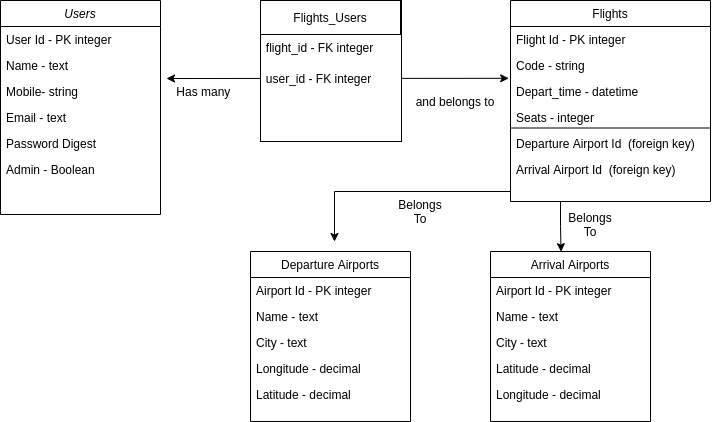

The diagram above was exported from draw.io. Its source (the exported page's mxGraphModel, read from the mxfile embedded in the PNG):
<mxGraphModel dx="943" dy="622" grid="1" gridSize="10" guides="1" tooltips="1" connect="1" arrows="1" fold="1" page="1" pageScale="1" pageWidth="827" pageHeight="1169" math="0" shadow="0">
  <root>
    <mxCell id="WIyWlLk6GJQsqaUBKTNV-0" />
    <mxCell id="WIyWlLk6GJQsqaUBKTNV-1" parent="WIyWlLk6GJQsqaUBKTNV-0" />
    <mxCell id="_bWyDtaWgUvE2twls3tI-25" value="" style="endArrow=classic;startArrow=classic;html=1;entryX=-0.009;entryY=-0.007;entryDx=0;entryDy=0;entryPerimeter=0;" parent="WIyWlLk6GJQsqaUBKTNV-1" target="zkfFHV4jXpPFQw0GAbJ--19" edge="1">
      <mxGeometry width="50" height="50" relative="1" as="geometry">
        <mxPoint x="216" y="197" as="sourcePoint" />
        <mxPoint x="577.2" y="209.82399999999996" as="targetPoint" />
        <Array as="points" />
      </mxGeometry>
    </mxCell>
    <mxCell id="zkfFHV4jXpPFQw0GAbJ--0" value="Users" style="swimlane;fontStyle=2;align=center;verticalAlign=top;childLayout=stackLayout;horizontal=1;startSize=26;horizontalStack=0;resizeParent=1;resizeLast=0;collapsible=1;marginBottom=0;rounded=0;shadow=0;strokeWidth=1;" parent="WIyWlLk6GJQsqaUBKTNV-1" vertex="1">
      <mxGeometry x="50" y="119" width="160" height="214" as="geometry">
        <mxRectangle x="230" y="140" width="160" height="26" as="alternateBounds" />
      </mxGeometry>
    </mxCell>
    <mxCell id="_bWyDtaWgUvE2twls3tI-2" value="User Id - PK integer" style="text;align=left;verticalAlign=top;spacingLeft=4;spacingRight=4;overflow=hidden;rotatable=0;points=[[0,0.5],[1,0.5]];portConstraint=eastwest;" parent="zkfFHV4jXpPFQw0GAbJ--0" vertex="1">
      <mxGeometry y="26" width="160" height="26" as="geometry" />
    </mxCell>
    <mxCell id="zkfFHV4jXpPFQw0GAbJ--1" value="Name - text" style="text;align=left;verticalAlign=top;spacingLeft=4;spacingRight=4;overflow=hidden;rotatable=0;points=[[0,0.5],[1,0.5]];portConstraint=eastwest;" parent="zkfFHV4jXpPFQw0GAbJ--0" vertex="1">
      <mxGeometry y="52" width="160" height="26" as="geometry" />
    </mxCell>
    <mxCell id="PsI8XrVQh7nyAWeYwimi-0" value="Mobile- string" style="text;align=left;verticalAlign=top;spacingLeft=4;spacingRight=4;overflow=hidden;rotatable=0;points=[[0,0.5],[1,0.5]];portConstraint=eastwest;" parent="zkfFHV4jXpPFQw0GAbJ--0" vertex="1">
      <mxGeometry y="78" width="160" height="26" as="geometry" />
    </mxCell>
    <mxCell id="zkfFHV4jXpPFQw0GAbJ--2" value="Email - text" style="text;align=left;verticalAlign=top;spacingLeft=4;spacingRight=4;overflow=hidden;rotatable=0;points=[[0,0.5],[1,0.5]];portConstraint=eastwest;rounded=0;shadow=0;html=0;" parent="zkfFHV4jXpPFQw0GAbJ--0" vertex="1">
      <mxGeometry y="104" width="160" height="26" as="geometry" />
    </mxCell>
    <mxCell id="zkfFHV4jXpPFQw0GAbJ--3" value="Password Digest" style="text;align=left;verticalAlign=top;spacingLeft=4;spacingRight=4;overflow=hidden;rotatable=0;points=[[0,0.5],[1,0.5]];portConstraint=eastwest;rounded=0;shadow=0;html=0;" parent="zkfFHV4jXpPFQw0GAbJ--0" vertex="1">
      <mxGeometry y="130" width="160" height="26" as="geometry" />
    </mxCell>
    <mxCell id="PsI8XrVQh7nyAWeYwimi-1" value="Admin - Boolean" style="text;align=left;verticalAlign=top;spacingLeft=4;spacingRight=4;overflow=hidden;rotatable=0;points=[[0,0.5],[1,0.5]];portConstraint=eastwest;rounded=0;shadow=0;html=0;" parent="zkfFHV4jXpPFQw0GAbJ--0" vertex="1">
      <mxGeometry y="156" width="160" height="26" as="geometry" />
    </mxCell>
    <mxCell id="zkfFHV4jXpPFQw0GAbJ--13" value="Departure Airports" style="swimlane;fontStyle=0;align=center;verticalAlign=top;childLayout=stackLayout;horizontal=1;startSize=26;horizontalStack=0;resizeParent=1;resizeLast=0;collapsible=1;marginBottom=0;rounded=0;shadow=0;strokeWidth=1;" parent="WIyWlLk6GJQsqaUBKTNV-1" vertex="1">
      <mxGeometry x="300" y="370" width="160" height="170" as="geometry">
        <mxRectangle x="340" y="380" width="170" height="26" as="alternateBounds" />
      </mxGeometry>
    </mxCell>
    <mxCell id="zkfFHV4jXpPFQw0GAbJ--14" value="Airport Id - PK integer" style="text;align=left;verticalAlign=top;spacingLeft=4;spacingRight=4;overflow=hidden;rotatable=0;points=[[0,0.5],[1,0.5]];portConstraint=eastwest;" parent="zkfFHV4jXpPFQw0GAbJ--13" vertex="1">
      <mxGeometry y="26" width="160" height="26" as="geometry" />
    </mxCell>
    <mxCell id="_bWyDtaWgUvE2twls3tI-10" value="Name - text" style="text;align=left;verticalAlign=top;spacingLeft=4;spacingRight=4;overflow=hidden;rotatable=0;points=[[0,0.5],[1,0.5]];portConstraint=eastwest;" parent="zkfFHV4jXpPFQw0GAbJ--13" vertex="1">
      <mxGeometry y="52" width="160" height="26" as="geometry" />
    </mxCell>
    <mxCell id="_bWyDtaWgUvE2twls3tI-11" value="City - text" style="text;align=left;verticalAlign=top;spacingLeft=4;spacingRight=4;overflow=hidden;rotatable=0;points=[[0,0.5],[1,0.5]];portConstraint=eastwest;" parent="zkfFHV4jXpPFQw0GAbJ--13" vertex="1">
      <mxGeometry y="78" width="160" height="26" as="geometry" />
    </mxCell>
    <mxCell id="PsI8XrVQh7nyAWeYwimi-4" value="Longitude - decimal" style="text;align=left;verticalAlign=top;spacingLeft=4;spacingRight=4;overflow=hidden;rotatable=0;points=[[0,0.5],[1,0.5]];portConstraint=eastwest;" parent="zkfFHV4jXpPFQw0GAbJ--13" vertex="1">
      <mxGeometry y="104" width="160" height="26" as="geometry" />
    </mxCell>
    <mxCell id="PsI8XrVQh7nyAWeYwimi-5" value="Latitude - decimal" style="text;align=left;verticalAlign=top;spacingLeft=4;spacingRight=4;overflow=hidden;rotatable=0;points=[[0,0.5],[1,0.5]];portConstraint=eastwest;" parent="zkfFHV4jXpPFQw0GAbJ--13" vertex="1">
      <mxGeometry y="130" width="160" height="26" as="geometry" />
    </mxCell>
    <mxCell id="_bWyDtaWgUvE2twls3tI-12" style="edgeStyle=orthogonalEdgeStyle;rounded=0;orthogonalLoop=1;jettySize=auto;html=1;" parent="WIyWlLk6GJQsqaUBKTNV-1" source="zkfFHV4jXpPFQw0GAbJ--17" edge="1">
      <mxGeometry relative="1" as="geometry">
        <mxPoint x="384" y="360" as="targetPoint" />
        <Array as="points">
          <mxPoint x="384" y="310" />
        </Array>
      </mxGeometry>
    </mxCell>
    <mxCell id="zkfFHV4jXpPFQw0GAbJ--17" value="Flights" style="swimlane;fontStyle=0;align=center;verticalAlign=top;childLayout=stackLayout;horizontal=1;startSize=26;horizontalStack=0;resizeParent=1;resizeLast=0;collapsible=1;marginBottom=0;rounded=0;shadow=0;strokeWidth=1;" parent="WIyWlLk6GJQsqaUBKTNV-1" vertex="1">
      <mxGeometry x="560" y="119" width="200" height="201" as="geometry">
        <mxRectangle x="550" y="140" width="160" height="26" as="alternateBounds" />
      </mxGeometry>
    </mxCell>
    <mxCell id="zkfFHV4jXpPFQw0GAbJ--25" value="Flight Id - PK integer" style="text;align=left;verticalAlign=top;spacingLeft=4;spacingRight=4;overflow=hidden;rotatable=0;points=[[0,0.5],[1,0.5]];portConstraint=eastwest;" parent="zkfFHV4jXpPFQw0GAbJ--17" vertex="1">
      <mxGeometry y="26" width="200" height="26" as="geometry" />
    </mxCell>
    <mxCell id="zkfFHV4jXpPFQw0GAbJ--18" value="Code - string" style="text;align=left;verticalAlign=top;spacingLeft=4;spacingRight=4;overflow=hidden;rotatable=0;points=[[0,0.5],[1,0.5]];portConstraint=eastwest;" parent="zkfFHV4jXpPFQw0GAbJ--17" vertex="1">
      <mxGeometry y="52" width="200" height="26" as="geometry" />
    </mxCell>
    <mxCell id="zkfFHV4jXpPFQw0GAbJ--19" value="Depart_time - datetime" style="text;align=left;verticalAlign=top;spacingLeft=4;spacingRight=4;overflow=hidden;rotatable=0;points=[[0,0.5],[1,0.5]];portConstraint=eastwest;rounded=0;shadow=0;html=0;" parent="zkfFHV4jXpPFQw0GAbJ--17" vertex="1">
      <mxGeometry y="78" width="200" height="26" as="geometry" />
    </mxCell>
    <mxCell id="PsI8XrVQh7nyAWeYwimi-2" value="Seats - integer" style="text;align=left;verticalAlign=top;spacingLeft=4;spacingRight=4;overflow=hidden;rotatable=0;points=[[0,0.5],[1,0.5]];portConstraint=eastwest;rounded=0;shadow=0;html=0;" parent="zkfFHV4jXpPFQw0GAbJ--17" vertex="1">
      <mxGeometry y="104" width="200" height="26" as="geometry" />
    </mxCell>
    <mxCell id="PsI8XrVQh7nyAWeYwimi-3" value="" style="endArrow=none;html=1;" parent="zkfFHV4jXpPFQw0GAbJ--17" edge="1">
      <mxGeometry width="50" height="50" relative="1" as="geometry">
        <mxPoint y="127.5" as="sourcePoint" />
        <mxPoint x="200" y="127.5" as="targetPoint" />
        <Array as="points" />
      </mxGeometry>
    </mxCell>
    <mxCell id="zkfFHV4jXpPFQw0GAbJ--24" value="Departure Airport Id  (foreign key)" style="text;align=left;verticalAlign=top;spacingLeft=4;spacingRight=4;overflow=hidden;rotatable=0;points=[[0,0.5],[1,0.5]];portConstraint=eastwest;" parent="zkfFHV4jXpPFQw0GAbJ--17" vertex="1">
      <mxGeometry y="130" width="200" height="26" as="geometry" />
    </mxCell>
    <mxCell id="_bWyDtaWgUvE2twls3tI-9" value="Arrival Airport Id  (foreign key)" style="text;align=left;verticalAlign=top;spacingLeft=4;spacingRight=4;overflow=hidden;rotatable=0;points=[[0,0.5],[1,0.5]];portConstraint=eastwest;" parent="zkfFHV4jXpPFQw0GAbJ--17" vertex="1">
      <mxGeometry y="156" width="200" height="26" as="geometry" />
    </mxCell>
    <mxCell id="_bWyDtaWgUvE2twls3tI-3" value="" style="whiteSpace=wrap;html=1;aspect=fixed;" parent="WIyWlLk6GJQsqaUBKTNV-1" vertex="1">
      <mxGeometry x="310" y="119" width="141" height="141" as="geometry" />
    </mxCell>
    <mxCell id="_bWyDtaWgUvE2twls3tI-4" value="Flights_Users" style="rounded=0;whiteSpace=wrap;html=1;" parent="WIyWlLk6GJQsqaUBKTNV-1" vertex="1">
      <mxGeometry x="310" y="119" width="140" height="34" as="geometry" />
    </mxCell>
    <mxCell id="_bWyDtaWgUvE2twls3tI-13" value="Belongs To" style="text;html=1;strokeColor=none;fillColor=none;align=center;verticalAlign=middle;whiteSpace=wrap;rounded=0;" parent="WIyWlLk6GJQsqaUBKTNV-1" vertex="1">
      <mxGeometry x="440" y="320" width="60" height="20" as="geometry" />
    </mxCell>
    <mxCell id="_bWyDtaWgUvE2twls3tI-14" value="Arrival Airports" style="swimlane;fontStyle=0;align=center;verticalAlign=top;childLayout=stackLayout;horizontal=1;startSize=26;horizontalStack=0;resizeParent=1;resizeLast=0;collapsible=1;marginBottom=0;rounded=0;shadow=0;strokeWidth=1;" parent="WIyWlLk6GJQsqaUBKTNV-1" vertex="1">
      <mxGeometry x="540" y="370" width="160" height="170" as="geometry">
        <mxRectangle x="340" y="380" width="170" height="26" as="alternateBounds" />
      </mxGeometry>
    </mxCell>
    <mxCell id="_bWyDtaWgUvE2twls3tI-15" value="Airport Id - PK integer" style="text;align=left;verticalAlign=top;spacingLeft=4;spacingRight=4;overflow=hidden;rotatable=0;points=[[0,0.5],[1,0.5]];portConstraint=eastwest;" parent="_bWyDtaWgUvE2twls3tI-14" vertex="1">
      <mxGeometry y="26" width="160" height="26" as="geometry" />
    </mxCell>
    <mxCell id="PsI8XrVQh7nyAWeYwimi-6" value="Name - text" style="text;align=left;verticalAlign=top;spacingLeft=4;spacingRight=4;overflow=hidden;rotatable=0;points=[[0,0.5],[1,0.5]];portConstraint=eastwest;" parent="_bWyDtaWgUvE2twls3tI-14" vertex="1">
      <mxGeometry y="52" width="160" height="26" as="geometry" />
    </mxCell>
    <mxCell id="PsI8XrVQh7nyAWeYwimi-7" value="City - text" style="text;align=left;verticalAlign=top;spacingLeft=4;spacingRight=4;overflow=hidden;rotatable=0;points=[[0,0.5],[1,0.5]];portConstraint=eastwest;" parent="_bWyDtaWgUvE2twls3tI-14" vertex="1">
      <mxGeometry y="78" width="160" height="26" as="geometry" />
    </mxCell>
    <mxCell id="PsI8XrVQh7nyAWeYwimi-9" value="Latitude - decimal" style="text;align=left;verticalAlign=top;spacingLeft=4;spacingRight=4;overflow=hidden;rotatable=0;points=[[0,0.5],[1,0.5]];portConstraint=eastwest;" parent="_bWyDtaWgUvE2twls3tI-14" vertex="1">
      <mxGeometry y="104" width="160" height="26" as="geometry" />
    </mxCell>
    <mxCell id="PsI8XrVQh7nyAWeYwimi-8" value="Longitude - decimal" style="text;align=left;verticalAlign=top;spacingLeft=4;spacingRight=4;overflow=hidden;rotatable=0;points=[[0,0.5],[1,0.5]];portConstraint=eastwest;" parent="_bWyDtaWgUvE2twls3tI-14" vertex="1">
      <mxGeometry y="130" width="160" height="26" as="geometry" />
    </mxCell>
    <mxCell id="_bWyDtaWgUvE2twls3tI-18" style="edgeStyle=orthogonalEdgeStyle;rounded=0;orthogonalLoop=1;jettySize=auto;html=1;entryX=0.441;entryY=0.001;entryDx=0;entryDy=0;entryPerimeter=0;exitX=0.25;exitY=1;exitDx=0;exitDy=0;" parent="WIyWlLk6GJQsqaUBKTNV-1" source="zkfFHV4jXpPFQw0GAbJ--17" target="_bWyDtaWgUvE2twls3tI-14" edge="1">
      <mxGeometry relative="1" as="geometry">
        <mxPoint x="720" y="410" as="targetPoint" />
        <mxPoint x="698" y="400" as="sourcePoint" />
        <Array as="points" />
      </mxGeometry>
    </mxCell>
    <mxCell id="_bWyDtaWgUvE2twls3tI-19" value="Belongs To" style="text;html=1;strokeColor=none;fillColor=none;align=center;verticalAlign=middle;whiteSpace=wrap;rounded=0;" parent="WIyWlLk6GJQsqaUBKTNV-1" vertex="1">
      <mxGeometry x="610" y="333" width="60" height="20" as="geometry" />
    </mxCell>
    <mxCell id="_bWyDtaWgUvE2twls3tI-7" value=" flight_id - FK integer" style="text;align=left;verticalAlign=top;spacingLeft=4;spacingRight=4;overflow=hidden;rotatable=0;points=[[0,0.5],[1,0.5]];portConstraint=eastwest;rounded=0;shadow=0;html=0;" parent="WIyWlLk6GJQsqaUBKTNV-1" vertex="1">
      <mxGeometry x="306.5" y="153" width="143.5" height="26" as="geometry" />
    </mxCell>
    <mxCell id="_bWyDtaWgUvE2twls3tI-6" value=" user_id - FK integer" style="text;align=left;verticalAlign=top;spacingLeft=4;spacingRight=4;overflow=hidden;rotatable=0;points=[[0,0.5],[1,0.5]];portConstraint=eastwest;rounded=0;shadow=0;html=0;" parent="WIyWlLk6GJQsqaUBKTNV-1" vertex="1">
      <mxGeometry x="306.5" y="184" width="143.5" height="26" as="geometry" />
    </mxCell>
    <mxCell id="_bWyDtaWgUvE2twls3tI-21" value="Has many&amp;nbsp;" style="text;html=1;strokeColor=none;fillColor=none;align=center;verticalAlign=middle;whiteSpace=wrap;rounded=0;" parent="WIyWlLk6GJQsqaUBKTNV-1" vertex="1">
      <mxGeometry x="200" y="200" width="110" height="20" as="geometry" />
    </mxCell>
    <mxCell id="_bWyDtaWgUvE2twls3tI-24" value="and belongs to" style="text;html=1;strokeColor=none;fillColor=none;align=center;verticalAlign=middle;whiteSpace=wrap;rounded=0;" parent="WIyWlLk6GJQsqaUBKTNV-1" vertex="1">
      <mxGeometry x="450" y="210" width="110" height="20" as="geometry" />
    </mxCell>
  </root>
</mxGraphModel>